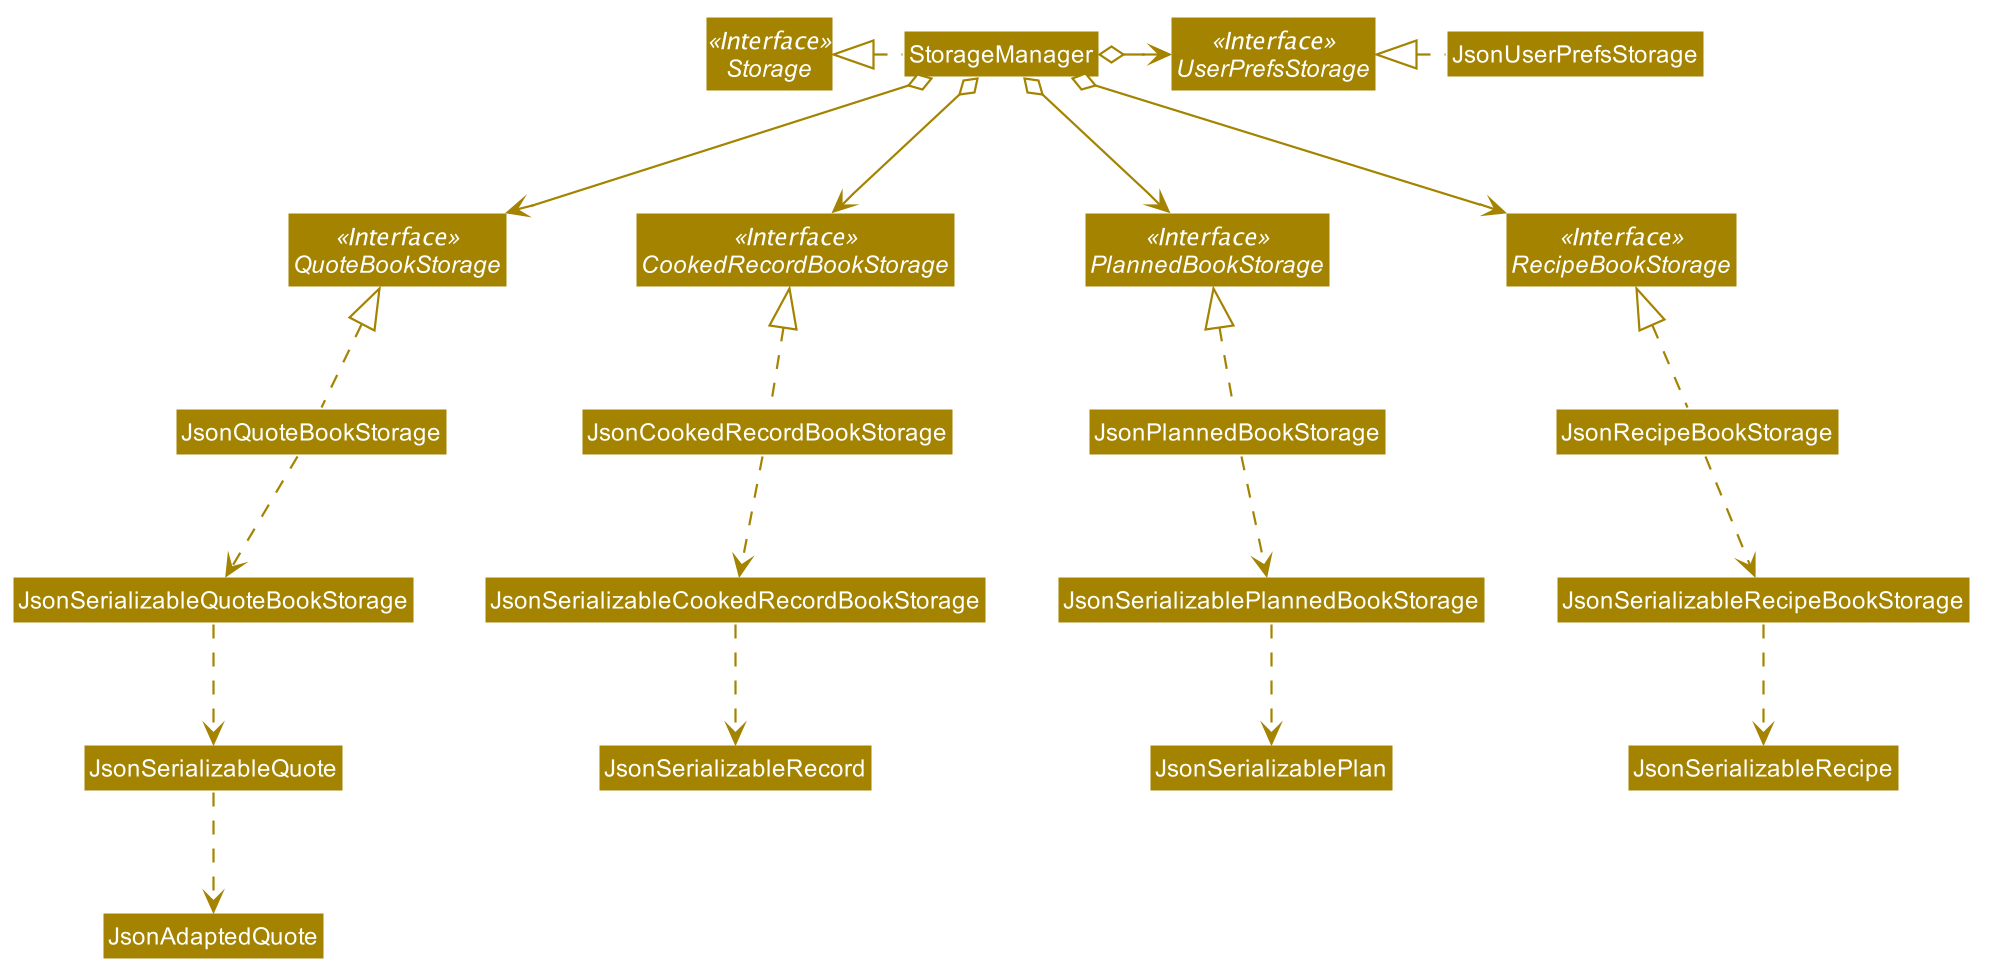

The diagram above was rendered by PlantUML. Its source (embedded in the PNG):
@startuml








skinparam BackgroundColor #FFFFFFF

skinparam Shadowing false

skinparam Class {
    FontColor #FFFFFF
    BorderThickness 1
    BorderColor #FFFFFF
    StereotypeFontColor #FFFFFF
    FontName Arial
}

skinparam Actor {
    BorderColor #000000
    Color #000000
    FontName Arial
}

skinparam Sequence {
    MessageAlign center
    BoxFontSize 15
    BoxPadding 0
    BoxFontColor #FFFFFF
    FontName Arial
}

skinparam Participant {
    FontColor #FFFFFFF
    Padding 20
}

skinparam MinClassWidth 50
skinparam ParticipantPadding 10
skinparam Shadowing false
skinparam DefaultTextAlignment center
skinparam packageStyle Rectangle

hide footbox
hide members
hide circle
skinparam arrowThickness 1.1
skinparam arrowColor #A38300
skinparam classBackgroundColor #A38300

Interface Storage <<Interface>>
Interface UserPrefsStorage <<Interface>>
Interface RecipeBookStorage <<Interface>>
Interface PlannedBookStorage <<Interface>>
Interface CookedRecordBookStorage <<Interface>>
Interface QuoteBookStorage <<Interface>>

Class StorageManager
Class JsonUserPrefsStorage
Class JsonRecipeBookStorage

StorageManager .left.|> Storage
StorageManager o-right-> UserPrefsStorage
StorageManager o--> RecipeBookStorage
StorageManager o--> PlannedBookStorage
StorageManager o--> CookedRecordBookStorage
StorageManager o--> QuoteBookStorage

JsonUserPrefsStorage .left.|> UserPrefsStorage
JsonRecipeBookStorage .up.|> RecipeBookStorage
JsonRecipeBookStorage .down.> JsonSerializableRecipeBookStorage
JsonSerializableRecipeBookStorage .down.> JsonSerializableRecipe

JsonPlannedBookStorage .up.|> PlannedBookStorage
JsonPlannedBookStorage .down.> JsonSerializablePlannedBookStorage
JsonSerializablePlannedBookStorage .down.> JsonSerializablePlan

JsonCookedRecordBookStorage .up.|> CookedRecordBookStorage
JsonCookedRecordBookStorage .down.> JsonSerializableCookedRecordBookStorage
JsonSerializableCookedRecordBookStorage .down.> JsonSerializableRecord

JsonQuoteBookStorage .up.|> QuoteBookStorage
JsonQuoteBookStorage .down.> JsonSerializableQuoteBookStorage
JsonSerializableQuoteBookStorage .down.> JsonSerializableQuote
JsonSerializableQuote .down.> JsonAdaptedQuote

@enduml